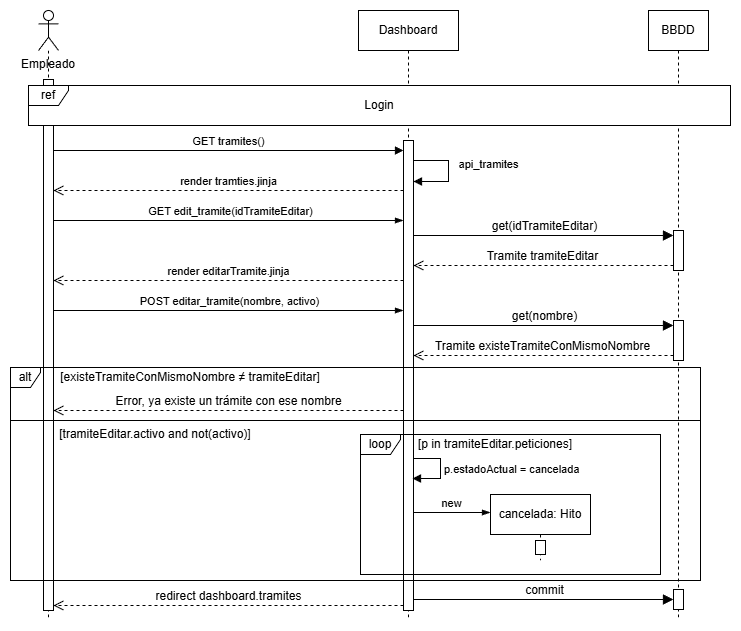

The diagram above was exported from draw.io. Its source (the exported page's mxGraphModel, read from the mxfile embedded in the PNG):
<mxGraphModel dx="827" dy="991" grid="1" gridSize="10" guides="1" tooltips="1" connect="1" arrows="1" fold="1" page="1" pageScale="1" pageWidth="1169" pageHeight="827" math="0" shadow="0">
  <root>
    <mxCell id="0" />
    <mxCell id="1" parent="0" />
    <mxCell id="ixDkv2UvpvsZFOam1Nje-1" parent="1" style="shape=umlLifeline;perimeter=lifelinePerimeter;whiteSpace=wrap;html=1;container=1;dropTarget=0;collapsible=0;recursiveResize=0;outlineConnect=0;portConstraint=eastwest;newEdgeStyle={&quot;curved&quot;:0,&quot;rounded&quot;:0};participant=umlActor;" value="" vertex="1">
      <mxGeometry height="610" width="20" x="48" y="40" as="geometry" />
    </mxCell>
    <mxCell id="ixDkv2UvpvsZFOam1Nje-2" parent="ixDkv2UvpvsZFOam1Nje-1" style="html=1;points=[[0,0,0,0,5],[0,1,0,0,-5],[1,0,0,0,5],[1,1,0,0,-5]];perimeter=orthogonalPerimeter;outlineConnect=0;targetShapes=umlLifeline;portConstraint=eastwest;newEdgeStyle={&quot;curved&quot;:0,&quot;rounded&quot;:0};" value="" vertex="1">
      <mxGeometry height="531" width="10" x="5" y="69" as="geometry" />
    </mxCell>
    <mxCell id="ixDkv2UvpvsZFOam1Nje-3" parent="1" style="shape=umlLifeline;perimeter=lifelinePerimeter;whiteSpace=wrap;html=1;container=1;dropTarget=0;collapsible=0;recursiveResize=0;outlineConnect=0;portConstraint=eastwest;newEdgeStyle={&quot;edgeStyle&quot;:&quot;elbowEdgeStyle&quot;,&quot;elbow&quot;:&quot;vertical&quot;,&quot;curved&quot;:0,&quot;rounded&quot;:0};" value="Dashboard" vertex="1">
      <mxGeometry height="610" width="100" x="368" y="40" as="geometry" />
    </mxCell>
    <mxCell id="ixDkv2UvpvsZFOam1Nje-4" parent="ixDkv2UvpvsZFOam1Nje-3" style="html=1;points=[[0,0,0,0,5],[0,1,0,0,-5],[1,0,0,0,5],[1,1,0,0,-5]];perimeter=orthogonalPerimeter;outlineConnect=0;targetShapes=umlLifeline;portConstraint=eastwest;newEdgeStyle={&quot;curved&quot;:0,&quot;rounded&quot;:0};" value="" vertex="1">
      <mxGeometry height="470" width="10" x="45" y="130" as="geometry" />
    </mxCell>
    <mxCell id="ixDkv2UvpvsZFOam1Nje-5" edge="1" parent="ixDkv2UvpvsZFOam1Nje-3" source="ixDkv2UvpvsZFOam1Nje-4" style="html=1;verticalAlign=bottom;endArrow=block;curved=0;rounded=0;" value="api_tramites">
      <mxGeometry relative="1" x="0.0549" y="40" as="geometry">
        <mxPoint as="offset" />
        <Array as="points">
          <mxPoint x="70" y="150" />
          <mxPoint x="90" y="150" />
          <mxPoint x="90" y="171" />
        </Array>
        <mxPoint x="55" y="145" as="sourcePoint" />
        <mxPoint x="55" y="171" as="targetPoint" />
      </mxGeometry>
    </mxCell>
    <mxCell id="ixDkv2UvpvsZFOam1Nje-6" parent="1" style="text;html=1;whiteSpace=wrap;strokeColor=none;fillColor=none;align=center;verticalAlign=middle;rounded=0;" value="Empleado" vertex="1">
      <mxGeometry height="30" width="60" x="28" y="79" as="geometry" />
    </mxCell>
    <mxCell id="ixDkv2UvpvsZFOam1Nje-7" edge="1" parent="1" style="html=1;verticalAlign=bottom;endArrow=block;curved=0;rounded=0;" target="ixDkv2UvpvsZFOam1Nje-4" value="GET tramites()">
      <mxGeometry relative="1" as="geometry">
        <mxPoint as="offset" />
        <mxPoint x="63" y="180.00000000000023" as="sourcePoint" />
        <mxPoint x="233" y="180.00000000000023" as="targetPoint" />
      </mxGeometry>
    </mxCell>
    <mxCell id="ixDkv2UvpvsZFOam1Nje-8" parent="1" style="shape=umlLifeline;perimeter=lifelinePerimeter;whiteSpace=wrap;html=1;container=1;dropTarget=0;collapsible=0;recursiveResize=0;outlineConnect=0;portConstraint=eastwest;newEdgeStyle={&quot;curved&quot;:0,&quot;rounded&quot;:0};" value="BBDD" vertex="1">
      <mxGeometry height="610" width="60" x="658" y="40" as="geometry" />
    </mxCell>
    <mxCell id="ixDkv2UvpvsZFOam1Nje-9" parent="ixDkv2UvpvsZFOam1Nje-8" style="html=1;points=[[0,0,0,0,5],[0,1,0,0,-5],[1,0,0,0,5],[1,1,0,0,-5]];perimeter=orthogonalPerimeter;outlineConnect=0;targetShapes=umlLifeline;portConstraint=eastwest;newEdgeStyle={&quot;curved&quot;:0,&quot;rounded&quot;:0};" value="" vertex="1">
      <mxGeometry height="40" width="10" x="25" y="220" as="geometry" />
    </mxCell>
    <mxCell id="0G_osF0nX35N0Do2vHpW-1" parent="ixDkv2UvpvsZFOam1Nje-8" style="html=1;points=[[0,0,0,0,5],[0,1,0,0,-5],[1,0,0,0,5],[1,1,0,0,-5]];perimeter=orthogonalPerimeter;outlineConnect=0;targetShapes=umlLifeline;portConstraint=eastwest;newEdgeStyle={&quot;curved&quot;:0,&quot;rounded&quot;:0};" value="" vertex="1">
      <mxGeometry height="40" width="10" x="25" y="310" as="geometry" />
    </mxCell>
    <mxCell id="0G_osF0nX35N0Do2vHpW-2" edge="1" parent="ixDkv2UvpvsZFOam1Nje-8" style="html=1;verticalAlign=bottom;endArrow=block;curved=0;rounded=0;entryX=0;entryY=0;entryDx=0;entryDy=5;fontSize=12;startSize=8;endSize=8;" target="0G_osF0nX35N0Do2vHpW-1" value="get(nombre)">
      <mxGeometry relative="1" as="geometry">
        <mxPoint as="offset" />
        <mxPoint x="-235" y="315" as="sourcePoint" />
      </mxGeometry>
    </mxCell>
    <mxCell id="0G_osF0nX35N0Do2vHpW-3" edge="1" parent="ixDkv2UvpvsZFOam1Nje-8" source="0G_osF0nX35N0Do2vHpW-1" style="html=1;verticalAlign=bottom;endArrow=open;dashed=1;endSize=8;curved=0;rounded=0;exitX=0;exitY=1;exitDx=0;exitDy=-5;fontSize=12;" value="Tramite existeTramiteConMismoNombre">
      <mxGeometry relative="1" as="geometry">
        <mxPoint x="-235" y="345" as="targetPoint" />
      </mxGeometry>
    </mxCell>
    <mxCell id="ixDkv2UvpvsZFOam1Nje-11" parent="1" style="shape=umlFrame;whiteSpace=wrap;html=1;pointerEvents=0;gradientColor=none;strokeColor=default;swimlaneFillColor=default;width=40;height=20;" value="ref" vertex="1">
      <mxGeometry height="40" width="702" x="38" y="115" as="geometry" />
    </mxCell>
    <mxCell id="ixDkv2UvpvsZFOam1Nje-12" parent="1" style="text;html=1;whiteSpace=wrap;strokeColor=none;fillColor=none;align=center;verticalAlign=middle;rounded=0;" value="Login" vertex="1">
      <mxGeometry height="30" width="60" x="359" y="120" as="geometry" />
    </mxCell>
    <mxCell id="ixDkv2UvpvsZFOam1Nje-13" edge="1" parent="1" source="ixDkv2UvpvsZFOam1Nje-2" style="edgeStyle=elbowEdgeStyle;fontSize=12;html=1;endArrow=blockThin;endFill=1;rounded=0;" target="ixDkv2UvpvsZFOam1Nje-4" value="">
      <mxGeometry relative="1" width="160" as="geometry">
        <Array as="points">
          <mxPoint x="228" y="250" />
        </Array>
        <mxPoint x="158" y="281" as="sourcePoint" />
        <mxPoint x="318" y="281" as="targetPoint" />
      </mxGeometry>
    </mxCell>
    <mxCell id="ixDkv2UvpvsZFOam1Nje-14" connectable="0" parent="ixDkv2UvpvsZFOam1Nje-13" style="edgeLabel;html=1;align=center;verticalAlign=middle;resizable=0;points=[];" value="GET edit_tramite(idTramiteEditar)" vertex="1">
      <mxGeometry relative="1" x="0.3646" y="-1" as="geometry">
        <mxPoint x="-62" y="-11" as="offset" />
      </mxGeometry>
    </mxCell>
    <mxCell id="ixDkv2UvpvsZFOam1Nje-15" edge="1" parent="1" source="ixDkv2UvpvsZFOam1Nje-4" style="html=1;verticalAlign=bottom;endArrow=open;dashed=1;endSize=8;curved=0;rounded=0;" target="ixDkv2UvpvsZFOam1Nje-2" value="render tramties.jinja">
      <mxGeometry relative="1" as="geometry">
        <mxPoint as="offset" />
        <Array as="points">
          <mxPoint x="218" y="220" />
        </Array>
        <mxPoint x="292" y="231" as="sourcePoint" />
        <mxPoint x="142" y="231" as="targetPoint" />
      </mxGeometry>
    </mxCell>
    <mxCell id="ixDkv2UvpvsZFOam1Nje-16" edge="1" parent="1" source="ixDkv2UvpvsZFOam1Nje-4" style="html=1;verticalAlign=bottom;endArrow=open;dashed=1;endSize=8;curved=0;rounded=0;" target="ixDkv2UvpvsZFOam1Nje-2" value="render editarTramite.jinja">
      <mxGeometry relative="1" as="geometry">
        <mxPoint as="offset" />
        <Array as="points">
          <mxPoint x="220" y="310" />
        </Array>
        <mxPoint x="308" y="270" as="sourcePoint" />
        <mxPoint x="148" y="270" as="targetPoint" />
      </mxGeometry>
    </mxCell>
    <mxCell id="ixDkv2UvpvsZFOam1Nje-17" edge="1" parent="1" source="ixDkv2UvpvsZFOam1Nje-2" style="edgeStyle=elbowEdgeStyle;fontSize=12;html=1;endArrow=blockThin;endFill=1;rounded=0;" target="ixDkv2UvpvsZFOam1Nje-4" value="">
      <mxGeometry relative="1" width="160" as="geometry">
        <Array as="points">
          <mxPoint x="230" y="340" />
        </Array>
        <mxPoint x="178" y="310" as="sourcePoint" />
        <mxPoint x="338" y="310" as="targetPoint" />
      </mxGeometry>
    </mxCell>
    <mxCell id="ixDkv2UvpvsZFOam1Nje-18" connectable="0" parent="ixDkv2UvpvsZFOam1Nje-17" style="edgeLabel;html=1;align=center;verticalAlign=middle;resizable=0;points=[];" value="POST editar_tramite(nombre, activo)" vertex="1">
      <mxGeometry relative="1" x="-0.1927" y="-2" as="geometry">
        <mxPoint x="34" y="-12" as="offset" />
      </mxGeometry>
    </mxCell>
    <mxCell id="ixDkv2UvpvsZFOam1Nje-19" edge="1" parent="1" source="ixDkv2UvpvsZFOam1Nje-4" style="html=1;verticalAlign=bottom;endArrow=block;curved=0;rounded=0;entryX=0;entryY=0;entryDx=0;entryDy=5;fontSize=12;startSize=8;endSize=8;" target="ixDkv2UvpvsZFOam1Nje-9" value="get(idTramiteEditar)">
      <mxGeometry relative="1" as="geometry">
        <mxPoint as="offset" />
        <mxPoint x="483" y="325" as="sourcePoint" />
      </mxGeometry>
    </mxCell>
    <mxCell id="ixDkv2UvpvsZFOam1Nje-20" edge="1" parent="1" source="ixDkv2UvpvsZFOam1Nje-9" style="html=1;verticalAlign=bottom;endArrow=open;dashed=1;endSize=8;curved=0;rounded=0;exitX=0;exitY=1;exitDx=0;exitDy=-5;fontSize=12;" target="ixDkv2UvpvsZFOam1Nje-4" value="Tramite tramiteEditar">
      <mxGeometry relative="1" as="geometry">
        <mxPoint x="483" y="395" as="targetPoint" />
      </mxGeometry>
    </mxCell>
    <mxCell id="ixDkv2UvpvsZFOam1Nje-21" parent="1" style="shape=umlFrame;whiteSpace=wrap;html=1;pointerEvents=0;width=30;height=20;" value="alt" vertex="1">
      <mxGeometry height="213" width="690" x="20" y="397" as="geometry" />
    </mxCell>
    <mxCell id="ixDkv2UvpvsZFOam1Nje-24" parent="1" style="text;strokeColor=none;fillColor=none;align=center;verticalAlign=middle;whiteSpace=wrap;" value="[tramiteEditar.activo and not(activo)]" vertex="1">
      <mxGeometry height="20" width="210" x="60" y="454" as="geometry" />
    </mxCell>
    <mxCell id="ixDkv2UvpvsZFOam1Nje-28" edge="1" parent="1" style="html=1;verticalAlign=bottom;endArrow=block;curved=0;rounded=0;fontSize=12;startSize=8;endSize=8;" value="commit">
      <mxGeometry relative="1" as="geometry">
        <Array as="points">
          <mxPoint x="540" y="629" />
        </Array>
        <mxPoint x="423" y="629" as="sourcePoint" />
        <mxPoint x="683" y="629" as="targetPoint" />
      </mxGeometry>
    </mxCell>
    <mxCell id="ixDkv2UvpvsZFOam1Nje-30" edge="1" parent="1" style="html=1;verticalAlign=bottom;endArrow=open;dashed=1;endSize=8;curved=0;rounded=0;fontSize=12;" value="redirect dashboard.tramites">
      <mxGeometry relative="1" as="geometry">
        <Array as="points">
          <mxPoint x="260" y="635" />
        </Array>
        <mxPoint x="413" y="635" as="sourcePoint" />
        <mxPoint x="63" y="635" as="targetPoint" />
      </mxGeometry>
    </mxCell>
    <mxCell id="ixDkv2UvpvsZFOam1Nje-34" parent="1" style="shape=umlFrame;whiteSpace=wrap;html=1;pointerEvents=0;width=40;height=20;" value="loop" vertex="1">
      <mxGeometry height="140" width="300" x="370" y="464" as="geometry" />
    </mxCell>
    <mxCell id="ixDkv2UvpvsZFOam1Nje-36" parent="1" style="text;strokeColor=none;fillColor=none;align=center;verticalAlign=middle;whiteSpace=wrap;" value="[p in tramiteEditar.peticiones]" vertex="1">
      <mxGeometry height="20" width="210" x="400" y="464" as="geometry" />
    </mxCell>
    <mxCell id="ixDkv2UvpvsZFOam1Nje-10" parent="1" style="html=1;points=[[0,0,0,0,5],[0,1,0,0,-5],[1,0,0,0,5],[1,1,0,0,-5]];perimeter=orthogonalPerimeter;outlineConnect=0;targetShapes=umlLifeline;portConstraint=eastwest;newEdgeStyle={&quot;curved&quot;:0,&quot;rounded&quot;:0};" value="" vertex="1">
      <mxGeometry height="20" width="10" x="683" y="619" as="geometry" />
    </mxCell>
    <mxCell id="I4Nr2WSTrDjossB8sbUM-2" edge="1" parent="1" style="edgeStyle=elbowEdgeStyle;fontSize=12;html=1;endArrow=blockThin;endFill=1;rounded=0;" value="">
      <mxGeometry relative="1" width="160" as="geometry">
        <Array as="points">
          <mxPoint x="460" y="562" />
        </Array>
        <mxPoint x="423" y="542" as="sourcePoint" />
        <mxPoint x="500" y="542" as="targetPoint" />
      </mxGeometry>
    </mxCell>
    <mxCell id="I4Nr2WSTrDjossB8sbUM-3" connectable="0" parent="I4Nr2WSTrDjossB8sbUM-2" style="edgeLabel;html=1;align=center;verticalAlign=middle;resizable=0;points=[];" value="new" vertex="1">
      <mxGeometry relative="1" x="0.325" y="1" as="geometry">
        <mxPoint x="-13" y="-9" as="offset" />
      </mxGeometry>
    </mxCell>
    <mxCell id="I4Nr2WSTrDjossB8sbUM-6" parent="1" style="shape=umlLifeline;perimeter=lifelinePerimeter;whiteSpace=wrap;html=1;container=1;dropTarget=0;collapsible=0;recursiveResize=0;outlineConnect=0;portConstraint=eastwest;newEdgeStyle={&quot;curved&quot;:0,&quot;rounded&quot;:0};" value="cancelada: Hito" vertex="1">
      <mxGeometry height="66" width="100" x="500" y="524" as="geometry" />
    </mxCell>
    <mxCell id="I4Nr2WSTrDjossB8sbUM-7" parent="I4Nr2WSTrDjossB8sbUM-6" style="html=1;points=[[0,0,0,0,5],[0,1,0,0,-5],[1,0,0,0,5],[1,1,0,0,-5]];perimeter=orthogonalPerimeter;outlineConnect=0;targetShapes=umlLifeline;portConstraint=eastwest;newEdgeStyle={&quot;curved&quot;:0,&quot;rounded&quot;:0};" value="" vertex="1">
      <mxGeometry height="14" width="10" x="45" y="46" as="geometry" />
    </mxCell>
    <mxCell id="I4Nr2WSTrDjossB8sbUM-8" edge="1" parent="1" style="html=1;align=left;spacingLeft=2;endArrow=block;rounded=0;edgeStyle=orthogonalEdgeStyle;curved=0;rounded=0;" value="p.estadoActual = cancelada">
      <mxGeometry relative="1" as="geometry">
        <Array as="points">
          <mxPoint x="450" y="488" />
          <mxPoint x="450" y="508" />
        </Array>
        <mxPoint x="423" y="488.0588235294117" as="sourcePoint" />
        <mxPoint x="422" y="508" as="targetPoint" />
      </mxGeometry>
    </mxCell>
    <mxCell id="0G_osF0nX35N0Do2vHpW-5" edge="1" parent="1" style="edgeStyle=elbowEdgeStyle;fontSize=12;html=1;endArrow=none;endFill=0;rounded=0;exitX=0;exitY=0.784;exitDx=0;exitDy=0;exitPerimeter=0;entryX=1;entryY=0.851;entryDx=0;entryDy=0;entryPerimeter=0;" value="">
      <mxGeometry relative="1" width="160" as="geometry">
        <Array as="points">
          <mxPoint x="460.0000000000001" y="454.0000000000002" />
        </Array>
        <mxPoint x="20" y="450" as="sourcePoint" />
        <mxPoint x="710.0000000000001" y="450.0000000000002" as="targetPoint" />
      </mxGeometry>
    </mxCell>
    <mxCell id="0G_osF0nX35N0Do2vHpW-6" parent="1" style="text;strokeColor=none;fillColor=none;align=center;verticalAlign=middle;whiteSpace=wrap;" value="[existeTramiteConMismoNombre ≠ tramiteEditar]" vertex="1">
      <mxGeometry height="20" width="280" x="60" y="397" as="geometry" />
    </mxCell>
    <mxCell id="ACZfkmn0v_9uS2PVTjL1-1" edge="1" parent="1" style="html=1;verticalAlign=bottom;endArrow=open;dashed=1;endSize=8;curved=0;rounded=0;fontSize=12;" value="Error, ya existe un trámite con ese nombre">
      <mxGeometry relative="1" as="geometry">
        <mxPoint x="413" y="440" as="sourcePoint" />
        <mxPoint x="63" y="440" as="targetPoint" />
      </mxGeometry>
    </mxCell>
  </root>
</mxGraphModel>